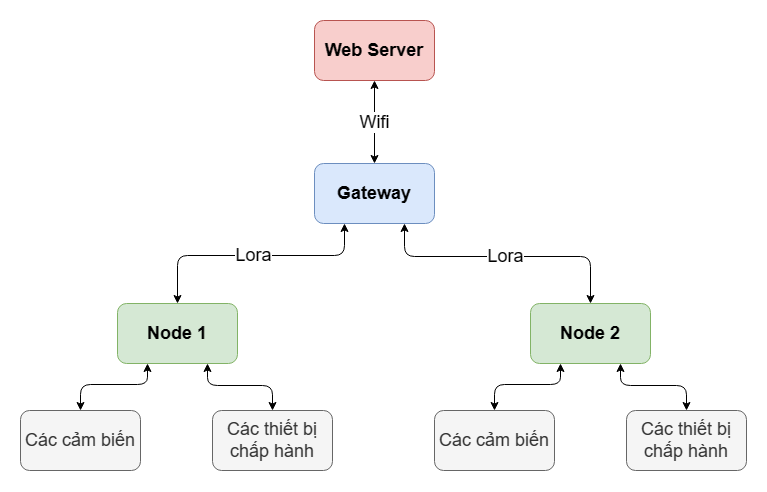

The diagram above was exported from draw.io. Its source (the exported page's mxGraphModel, read from the mxfile embedded in the PNG):
<mxGraphModel dx="1155" dy="654" grid="0" gridSize="10" guides="1" tooltips="1" connect="1" arrows="1" fold="1" page="0" pageScale="1" pageWidth="1169" pageHeight="827" math="0" shadow="0">
  <root>
    <mxCell id="0" />
    <mxCell id="1" parent="0" />
    <mxCell id="FS50w5rrjpETalmyh_11-2" value="&lt;font style=&quot;font-size: 18px;&quot;&gt;&lt;b&gt;Web Server&lt;/b&gt;&lt;/font&gt;" style="rounded=1;whiteSpace=wrap;html=1;fillColor=#f8cecc;strokeColor=#b85450;" parent="1" vertex="1">
      <mxGeometry x="469" y="136" width="120" height="60" as="geometry" />
    </mxCell>
    <mxCell id="_sq9jqEK7AJx2By2pVVl-5" value="&lt;span style=&quot;font-size: 18px;&quot;&gt;Gateway&lt;/span&gt;" style="whiteSpace=wrap;html=1;fillColor=#dae8fc;strokeColor=#6c8ebf;rounded=1;fontSize=18;fontStyle=1" parent="1" vertex="1">
      <mxGeometry x="469" y="279" width="120" height="60" as="geometry" />
    </mxCell>
    <mxCell id="_sq9jqEK7AJx2By2pVVl-10" value="Node 1" style="rounded=1;whiteSpace=wrap;html=1;fontSize=18;fillColor=#d5e8d4;strokeColor=#82b366;fontStyle=1" parent="1" vertex="1">
      <mxGeometry x="272" y="419" width="120" height="60" as="geometry" />
    </mxCell>
    <mxCell id="_sq9jqEK7AJx2By2pVVl-11" value="Node 2" style="rounded=1;whiteSpace=wrap;html=1;fontSize=18;fillColor=#d5e8d4;strokeColor=#82b366;fontStyle=1" parent="1" vertex="1">
      <mxGeometry x="685" y="419" width="120" height="60" as="geometry" />
    </mxCell>
    <mxCell id="_sq9jqEK7AJx2By2pVVl-13" value="" style="endArrow=classic;html=1;rounded=1;fontSize=18;verticalAlign=bottom;edgeStyle=elbowEdgeStyle;elbow=vertical;exitX=0.5;exitY=0;exitDx=0;exitDy=0;entryX=0.25;entryY=1;entryDx=0;entryDy=0;startArrow=classic;startFill=1;" parent="1" source="_sq9jqEK7AJx2By2pVVl-10" target="_sq9jqEK7AJx2By2pVVl-5" edge="1">
      <mxGeometry relative="1" as="geometry">
        <mxPoint x="315" y="396" as="sourcePoint" />
        <mxPoint x="436" y="312" as="targetPoint" />
        <Array as="points">
          <mxPoint x="381" y="371" />
        </Array>
      </mxGeometry>
    </mxCell>
    <mxCell id="_sq9jqEK7AJx2By2pVVl-14" value="Lora" style="edgeLabel;resizable=0;html=1;align=center;verticalAlign=middle;rounded=1;fontSize=18;" parent="_sq9jqEK7AJx2By2pVVl-13" connectable="0" vertex="1">
      <mxGeometry relative="1" as="geometry" />
    </mxCell>
    <mxCell id="_sq9jqEK7AJx2By2pVVl-16" value="" style="endArrow=classic;html=1;rounded=1;fontSize=18;verticalAlign=bottom;edgeStyle=elbowEdgeStyle;elbow=vertical;exitX=0.75;exitY=1;exitDx=0;exitDy=0;entryX=0.5;entryY=0;entryDx=0;entryDy=0;startArrow=classic;startFill=1;" parent="1" source="_sq9jqEK7AJx2By2pVVl-5" target="_sq9jqEK7AJx2By2pVVl-11" edge="1">
      <mxGeometry relative="1" as="geometry">
        <mxPoint x="528.0000000000002" y="352.0000000000001" as="sourcePoint" />
        <mxPoint x="742.9999999999998" y="414" as="targetPoint" />
        <Array as="points">
          <mxPoint x="677" y="372" />
          <mxPoint x="605" y="372" />
        </Array>
      </mxGeometry>
    </mxCell>
    <mxCell id="_sq9jqEK7AJx2By2pVVl-17" value="Lora" style="edgeLabel;resizable=0;html=1;align=center;verticalAlign=middle;rounded=1;fontSize=18;" parent="_sq9jqEK7AJx2By2pVVl-16" connectable="0" vertex="1">
      <mxGeometry relative="1" as="geometry" />
    </mxCell>
    <mxCell id="_sq9jqEK7AJx2By2pVVl-18" value="" style="endArrow=classic;html=1;rounded=1;fontSize=18;elbow=vertical;entryX=0.5;entryY=1;entryDx=0;entryDy=0;exitX=0.5;exitY=0;exitDx=0;exitDy=0;startArrow=classic;startFill=1;" parent="1" source="_sq9jqEK7AJx2By2pVVl-5" target="FS50w5rrjpETalmyh_11-2" edge="1">
      <mxGeometry relative="1" as="geometry">
        <mxPoint x="392" y="261" as="sourcePoint" />
        <mxPoint x="492" y="261" as="targetPoint" />
      </mxGeometry>
    </mxCell>
    <mxCell id="_sq9jqEK7AJx2By2pVVl-19" value="Wifi" style="edgeLabel;resizable=0;html=1;align=center;verticalAlign=middle;rounded=1;fontSize=18;" parent="_sq9jqEK7AJx2By2pVVl-18" connectable="0" vertex="1">
      <mxGeometry relative="1" as="geometry" />
    </mxCell>
    <mxCell id="_sq9jqEK7AJx2By2pVVl-20" value="Các cảm biến" style="rounded=1;whiteSpace=wrap;html=1;fontSize=18;fillColor=#f5f5f5;fontColor=#333333;strokeColor=#666666;" parent="1" vertex="1">
      <mxGeometry x="175" y="526" width="120" height="60" as="geometry" />
    </mxCell>
    <mxCell id="_sq9jqEK7AJx2By2pVVl-21" value="Các thiết bị chấp hành" style="rounded=1;whiteSpace=wrap;html=1;fontSize=18;fillColor=#f5f5f5;fontColor=#333333;strokeColor=#666666;" parent="1" vertex="1">
      <mxGeometry x="367" y="526" width="120" height="60" as="geometry" />
    </mxCell>
    <mxCell id="_sq9jqEK7AJx2By2pVVl-22" value="" style="endArrow=classic;html=1;rounded=1;fontSize=18;verticalAlign=bottom;edgeStyle=elbowEdgeStyle;elbow=vertical;exitX=0.75;exitY=1;exitDx=0;exitDy=0;entryX=0.5;entryY=0;entryDx=0;entryDy=0;startArrow=classic;startFill=1;" parent="1" source="_sq9jqEK7AJx2By2pVVl-10" target="_sq9jqEK7AJx2By2pVVl-21" edge="1">
      <mxGeometry relative="1" as="geometry">
        <mxPoint x="357.0000000000002" y="460.0000000000001" as="sourcePoint" />
        <mxPoint x="543" y="540" as="targetPoint" />
        <Array as="points">
          <mxPoint x="385" y="501" />
          <mxPoint x="383" y="490" />
          <mxPoint x="475" y="493" />
          <mxPoint x="403" y="493" />
        </Array>
      </mxGeometry>
    </mxCell>
    <mxCell id="_sq9jqEK7AJx2By2pVVl-24" value="" style="endArrow=classic;html=1;rounded=1;fontSize=18;verticalAlign=bottom;edgeStyle=elbowEdgeStyle;elbow=vertical;exitX=0.25;exitY=1;exitDx=0;exitDy=0;entryX=0.5;entryY=0;entryDx=0;entryDy=0;startArrow=classic;startFill=1;" parent="1" source="_sq9jqEK7AJx2By2pVVl-10" target="_sq9jqEK7AJx2By2pVVl-20" edge="1">
      <mxGeometry relative="1" as="geometry">
        <mxPoint x="142.00000000000023" y="457.0000000000001" as="sourcePoint" />
        <mxPoint x="328" y="537" as="targetPoint" />
        <Array as="points">
          <mxPoint x="269" y="500" />
          <mxPoint x="188" y="490" />
        </Array>
      </mxGeometry>
    </mxCell>
    <mxCell id="_sq9jqEK7AJx2By2pVVl-26" value="Các cảm biến" style="rounded=1;whiteSpace=wrap;html=1;fontSize=18;fillColor=#f5f5f5;fontColor=#333333;strokeColor=#666666;" parent="1" vertex="1">
      <mxGeometry x="589" y="526" width="120" height="60" as="geometry" />
    </mxCell>
    <mxCell id="_sq9jqEK7AJx2By2pVVl-27" value="Các thiết bị chấp hành" style="rounded=1;whiteSpace=wrap;html=1;fontSize=18;fillColor=#f5f5f5;fontColor=#333333;strokeColor=#666666;" parent="1" vertex="1">
      <mxGeometry x="781" y="526" width="120" height="60" as="geometry" />
    </mxCell>
    <mxCell id="_sq9jqEK7AJx2By2pVVl-28" value="" style="endArrow=classic;html=1;rounded=1;fontSize=18;verticalAlign=bottom;edgeStyle=elbowEdgeStyle;elbow=vertical;entryX=0.5;entryY=0;entryDx=0;entryDy=0;startArrow=classic;startFill=1;exitX=0.75;exitY=1;exitDx=0;exitDy=0;" parent="1" source="_sq9jqEK7AJx2By2pVVl-11" target="_sq9jqEK7AJx2By2pVVl-27" edge="1">
      <mxGeometry relative="1" as="geometry">
        <mxPoint x="773" y="483" as="sourcePoint" />
        <mxPoint x="957" y="540" as="targetPoint" />
        <Array as="points">
          <mxPoint x="799" y="501" />
          <mxPoint x="797" y="490" />
          <mxPoint x="889" y="493" />
          <mxPoint x="817" y="493" />
        </Array>
      </mxGeometry>
    </mxCell>
    <mxCell id="_sq9jqEK7AJx2By2pVVl-29" value="" style="endArrow=classic;html=1;rounded=1;fontSize=18;verticalAlign=bottom;edgeStyle=elbowEdgeStyle;elbow=vertical;exitX=0.25;exitY=1;exitDx=0;exitDy=0;entryX=0.5;entryY=0;entryDx=0;entryDy=0;startArrow=classic;startFill=1;" parent="1" source="_sq9jqEK7AJx2By2pVVl-11" target="_sq9jqEK7AJx2By2pVVl-26" edge="1">
      <mxGeometry relative="1" as="geometry">
        <mxPoint x="716" y="479" as="sourcePoint" />
        <mxPoint x="742" y="537" as="targetPoint" />
        <Array as="points">
          <mxPoint x="683" y="500" />
          <mxPoint x="602" y="490" />
        </Array>
      </mxGeometry>
    </mxCell>
  </root>
</mxGraphModel>